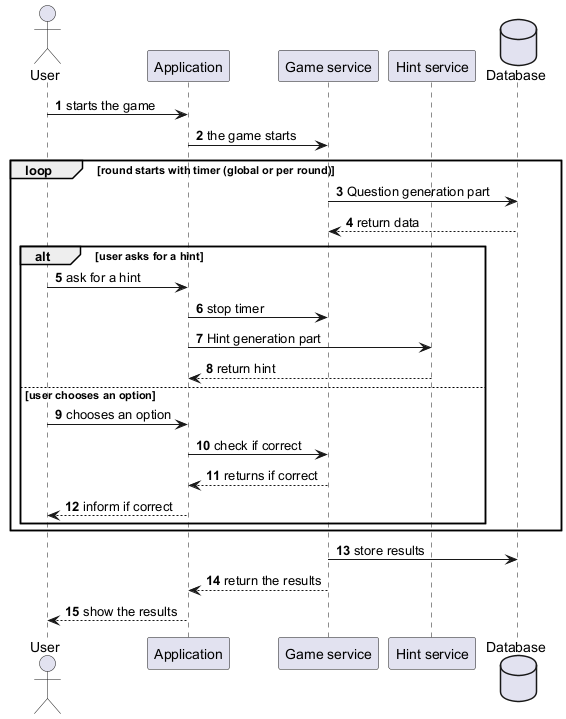

The diagram above was rendered by PlantUML. Its source (embedded in the PNG):
@startuml
autonumber
actor User
participant Application
participant "Game service"
participant "Hint service"
database Database

User -> Application: starts the game
Application -> "Game service": the game starts
loop round starts with timer (global or per round)
    "Game service" -> Database: Question generation part
    Database --> "Game service": return data
    alt user asks for a hint
        User -> Application: ask for a hint
        Application -> "Game service": stop timer
        Application -> "Hint service": Hint generation part
        "Hint service" --> Application: return hint

    else user chooses an option
        User -> Application: chooses an option
        Application -> "Game service": check if correct
        "Game service" --> Application: returns if correct
        Application --> User: inform if correct
    end
end
"Game service" -> Database: store results
"Game service" --> Application: return the results
Application --> User: show the results
@enduml